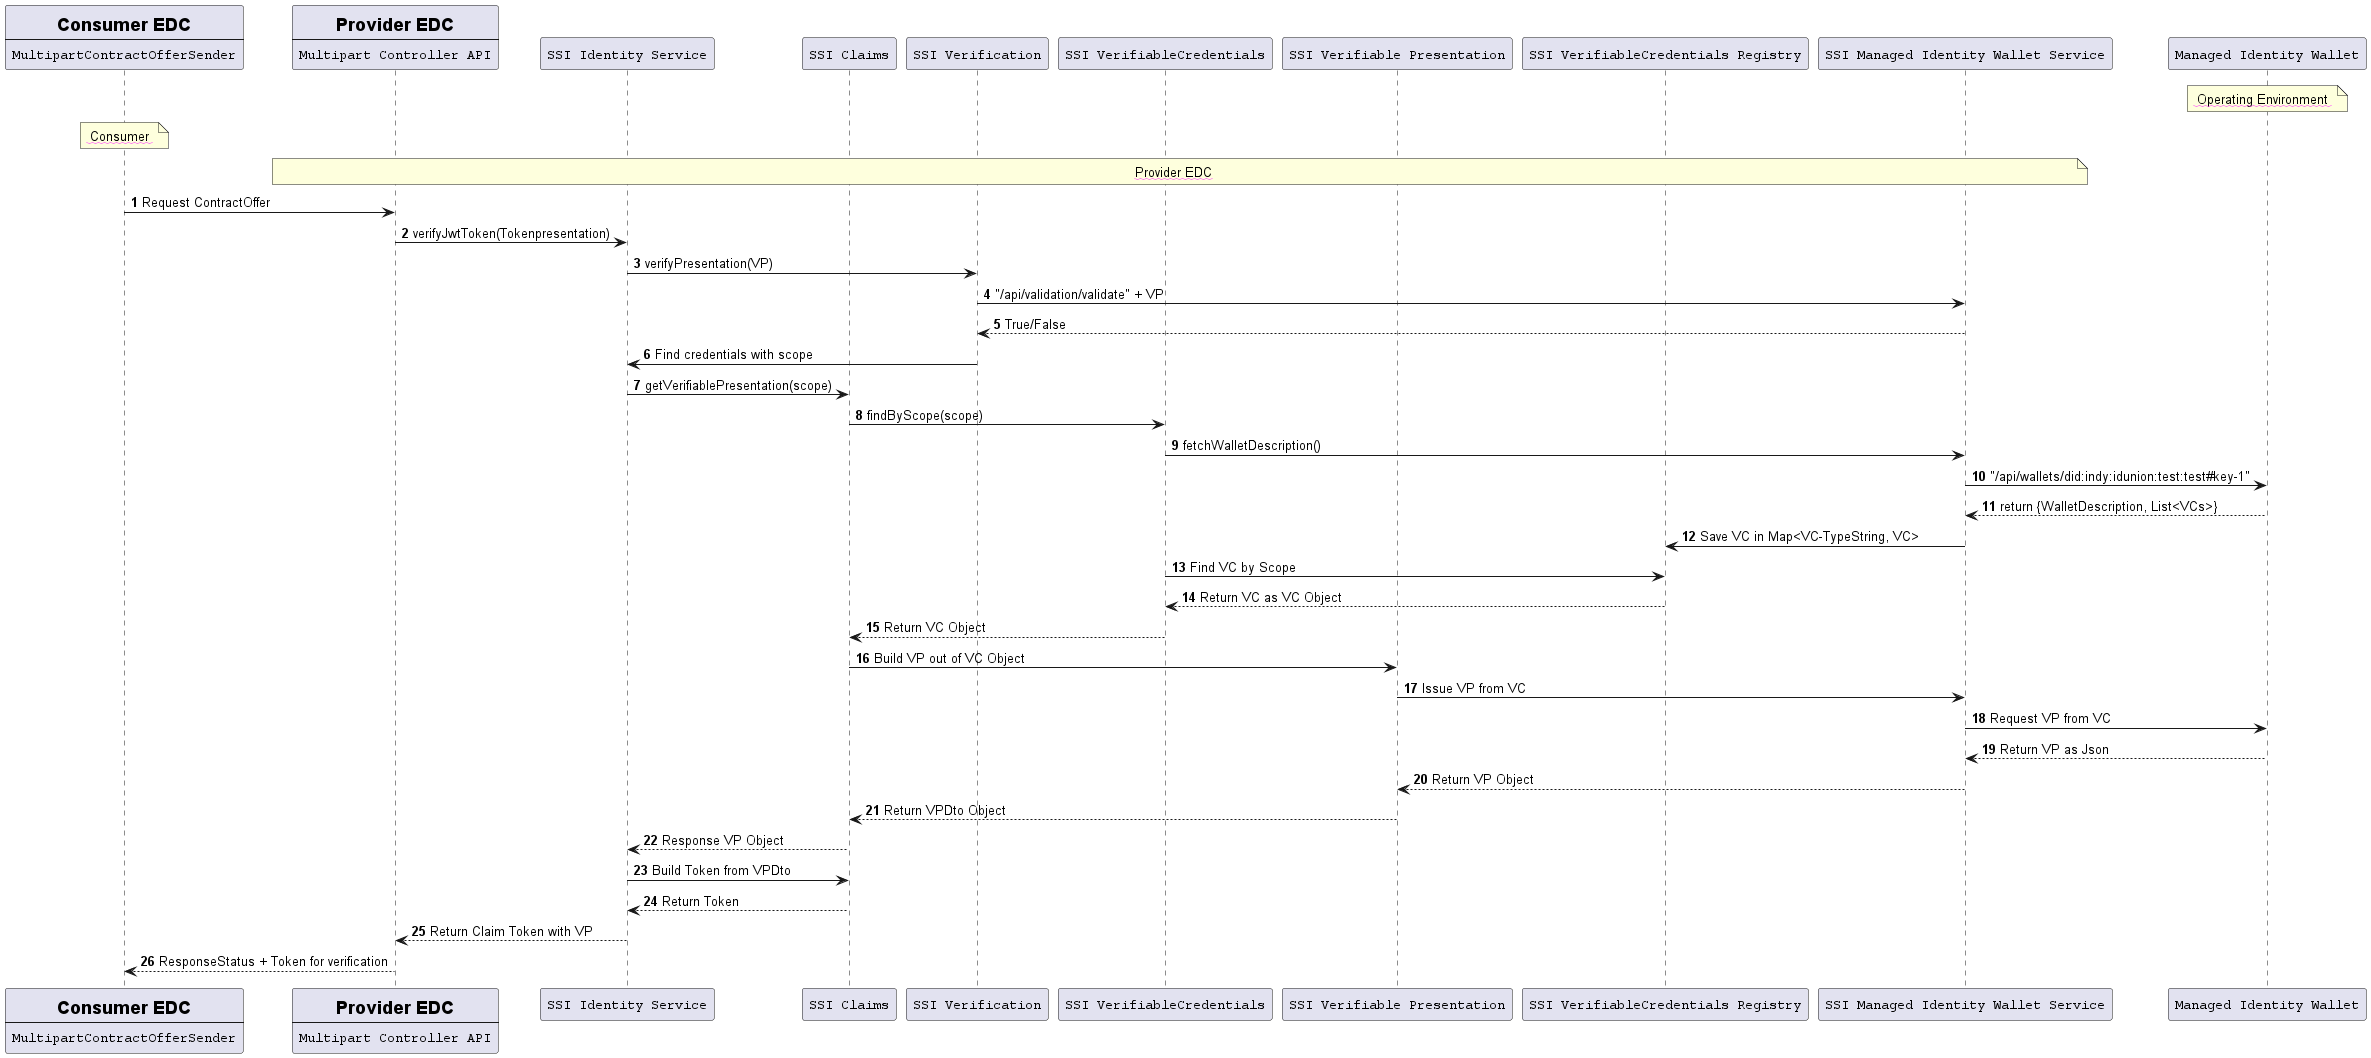

The diagram above was rendered by PlantUML. Its source (embedded in the PNG):
@startuml component
''Provider Data Transfer puml''
''Shows the overview of how SSI-Extension is verifying a token and obtaining a verifiable credential by scope ''
participant Consumer_EDC_Contract_Offer_Request[
    = Consumer EDC
    ----
    ""MultipartContractOfferSender""
]

participant Multipart_Controller_Provider[
     = Provider EDC
     ----
     ""Multipart Controller API""
]

participant Identity_Service[
     ""SSI Identity Service""
]

participant SSI_Claims[
     ""SSI Claims""
]

participant SSI_Verification[
     ""SSI Verification""
]


participant SSI_VerifiableCredentials[
     ""SSI VerifiableCredentials""
]


participant SSI_Verifiable_Presentation[
     ""SSI Verifiable Presentation""
]

participant SSI_VerifiableCredentials_Registry[
     ""SSI VerifiableCredentials Registry""
]

participant SSI_Wallet_API_Service[
     ""SSI Managed Identity Wallet Service""
]

participant Managed_Identity_Wallet[
     ""Managed Identity Wallet""
]



note over Managed_Identity_Wallet
 <w:#FF33FF> Operating Environment </w>
end note
note over Consumer_EDC_Contract_Offer_Request
 <w:#FF33FF> Consumer </w>
end note
note over Multipart_Controller_Provider, SSI_Wallet_API_Service
 <w:#FF33FF>Provider EDC </w>
end note
autonumber

Consumer_EDC_Contract_Offer_Request -> Multipart_Controller_Provider : Request ContractOffer
Multipart_Controller_Provider -> Identity_Service : verifyJwtToken(Tokenpresentation)
Identity_Service -> SSI_Verification : verifyPresentation(VP)
SSI_Verification -> SSI_Wallet_API_Service:  "/api/validation/validate" + VP
SSI_Wallet_API_Service --> SSI_Verification: True/False
SSI_Verification -> Identity_Service : Find credentials with scope
Identity_Service -> SSI_Claims : getVerifiablePresentation(scope)
SSI_Claims -> SSI_VerifiableCredentials : findByScope(scope)
SSI_VerifiableCredentials -> SSI_Wallet_API_Service: fetchWalletDescription()
SSI_Wallet_API_Service -> Managed_Identity_Wallet : "/api/wallets/did:indy:idunion:test:test#key-1"
Managed_Identity_Wallet --> SSI_Wallet_API_Service : return {WalletDescription, List<VCs>}
SSI_Wallet_API_Service -> SSI_VerifiableCredentials_Registry : Save VC in Map<VC-TypeString, VC>
SSI_VerifiableCredentials -> SSI_VerifiableCredentials_Registry : Find VC by Scope
SSI_VerifiableCredentials_Registry --> SSI_VerifiableCredentials : Return VC as VC Object
SSI_VerifiableCredentials --> SSI_Claims : Return VC Object
SSI_Claims -> SSI_Verifiable_Presentation : Build VP out of VC Object
SSI_Verifiable_Presentation -> SSI_Wallet_API_Service : Issue VP from VC
SSI_Wallet_API_Service -> Managed_Identity_Wallet : Request VP from VC
Managed_Identity_Wallet --> SSI_Wallet_API_Service : Return VP as Json
SSI_Wallet_API_Service --> SSI_Verifiable_Presentation : Return VP Object
SSI_Verifiable_Presentation --> SSI_Claims: Return VPDto Object
SSI_Claims --> Identity_Service: Response VP Object
Identity_Service -> SSI_Claims: Build Token from VPDto
SSI_Claims --> Identity_Service: Return Token
Identity_Service --> Multipart_Controller_Provider : Return Claim Token with VP
Multipart_Controller_Provider --> Consumer_EDC_Contract_Offer_Request : ResponseStatus + Token for verification
@enduml